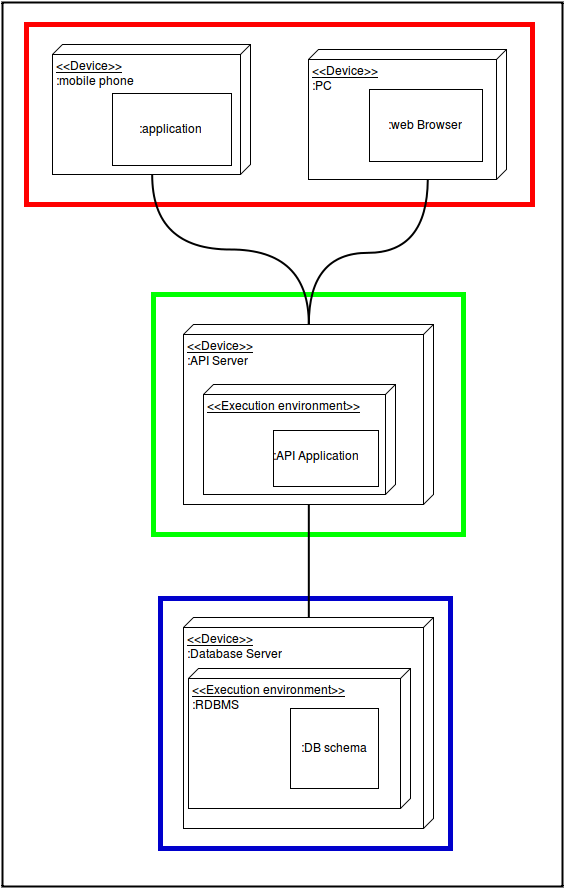

The diagram above was exported from draw.io. Its source (the exported page's mxGraphModel, read from the mxfile embedded in the PNG):
<mxGraphModel dx="1352" dy="857" grid="1" gridSize="10" guides="1" tooltips="1" connect="1" arrows="1" fold="1" page="1" pageScale="1" pageWidth="826" pageHeight="1169" math="0" shadow="0">
  <root>
    <mxCell id="0" />
    <mxCell id="1" parent="0" />
    <mxCell id="2" value="" style="whiteSpace=wrap;html=1;strokeWidth=2;" vertex="1" parent="1">
      <mxGeometry x="950" y="36" width="560" height="884" as="geometry" />
    </mxCell>
    <mxCell id="3" value="" style="whiteSpace=wrap;html=1;rounded=0;shadow=0;glass=0;comic=0;strokeColor=#00FF00;strokeWidth=5;fillColor=none;gradientColor=none;" vertex="1" parent="1">
      <mxGeometry x="1101" y="328" width="310" height="240" as="geometry" />
    </mxCell>
    <mxCell id="4" value="&amp;lt;&amp;lt;Device&amp;gt;&amp;gt;&lt;div&gt;:API Server&lt;/div&gt;" style="verticalAlign=top;align=left;spacingTop=8;spacingLeft=2;spacingRight=12;shape=cube;size=10;direction=south;fontStyle=4;html=1;" vertex="1" parent="1">
      <mxGeometry x="1131" y="358" width="250" height="180" as="geometry" />
    </mxCell>
    <mxCell id="5" value="&amp;lt;&amp;lt;Execution environment&amp;gt;&amp;gt;&lt;div&gt;&lt;br&gt;&lt;/div&gt;" style="verticalAlign=top;align=left;spacingTop=8;spacingLeft=2;spacingRight=12;shape=cube;size=10;direction=south;fontStyle=4;html=1;" vertex="1" parent="1">
      <mxGeometry x="1151" y="418" width="192" height="110" as="geometry" />
    </mxCell>
    <mxCell id="6" value="" style="whiteSpace=wrap;html=1;rounded=0;shadow=0;glass=0;comic=0;strokeColor=#FF0000;strokeWidth=5;fillColor=none;gradientColor=none;" vertex="1" parent="1">
      <mxGeometry x="974" y="58" width="506" height="180" as="geometry" />
    </mxCell>
    <mxCell id="7" value="&amp;lt;&amp;lt;Device&amp;gt;&amp;gt;&lt;div&gt;:PC&lt;/div&gt;" style="verticalAlign=top;align=left;spacingTop=8;spacingLeft=2;spacingRight=12;shape=cube;size=10;direction=south;fontStyle=4;html=1;" vertex="1" parent="1">
      <mxGeometry x="1256" y="83" width="198" height="130" as="geometry" />
    </mxCell>
    <mxCell id="8" value="&amp;lt;&amp;lt;Device&amp;gt;&amp;gt;&lt;div&gt;:mobile phone&lt;/div&gt;" style="verticalAlign=top;align=left;spacingTop=8;spacingLeft=2;spacingRight=12;shape=cube;size=10;direction=south;fontStyle=4;html=1;" vertex="1" parent="1">
      <mxGeometry x="1000" y="78" width="198" height="130" as="geometry" />
    </mxCell>
    <mxCell id="9" value="" style="whiteSpace=wrap;html=1;rounded=0;shadow=0;glass=0;comic=0;strokeColor=#0000CC;strokeWidth=5;fillColor=none;gradientColor=none;" vertex="1" parent="1">
      <mxGeometry x="1108" y="632" width="290" height="250" as="geometry" />
    </mxCell>
    <mxCell id="10" style="edgeStyle=orthogonalEdgeStyle;curved=1;html=1;startArrow=none;startFill=0;startSize=9;endArrow=none;endFill=0;endSize=10;jettySize=auto;orthogonalLoop=1;strokeColor=#000000;strokeWidth=2;exitX=1;exitY=0.5;entryX=0;entryY=0.5;" edge="1" source="4" target="17" parent="1">
      <mxGeometry x="1094" y="551.0000000000002" as="geometry">
        <mxPoint x="1262.4705882352941" y="543.4705882352941" as="sourcePoint" />
        <mxPoint x="1490" y="590" as="targetPoint" />
      </mxGeometry>
    </mxCell>
    <mxCell id="11" style="edgeStyle=orthogonalEdgeStyle;curved=1;html=1;startArrow=none;startFill=0;startSize=9;endArrow=none;endFill=0;endSize=10;jettySize=auto;orthogonalLoop=1;strokeColor=#000000;strokeWidth=2;exitX=1;exitY=0.5;entryX=0;entryY=0.5;" edge="1" source="8" target="4" parent="1">
      <mxGeometry x="1266.8125" y="583.5" as="geometry">
        <mxPoint x="1111.8571428571431" y="221.8571428571429" as="sourcePoint" />
        <mxPoint x="1262.4705882352941" y="343.47058823529414" as="targetPoint" />
      </mxGeometry>
    </mxCell>
    <mxCell id="12" style="edgeStyle=orthogonalEdgeStyle;curved=1;html=1;startArrow=none;startFill=0;startSize=9;endArrow=none;endFill=0;endSize=10;jettySize=auto;orthogonalLoop=1;strokeColor=#000000;strokeWidth=2;exitX=1;exitY=0.5;entryX=0;entryY=0.5;" edge="1" target="4" parent="1">
      <mxGeometry x="1276.8125" y="593.5" as="geometry">
        <mxPoint x="1375.2857142857142" y="213.28571428571422" as="sourcePoint" />
        <mxPoint x="1262.4705882352941" y="343.47058823529414" as="targetPoint" />
      </mxGeometry>
    </mxCell>
    <mxCell id="13" value="" style="whiteSpace=wrap;html=1;" vertex="1" parent="1">
      <mxGeometry x="1221" y="464" width="105" height="56" as="geometry" />
    </mxCell>
    <mxCell id="14" value=":API Application" style="text;html=1;resizable=0;points=[];autosize=1;align=left;verticalAlign=top;spacingTop=-4;" vertex="1" parent="1">
      <mxGeometry x="1219" y="480" width="100" height="20" as="geometry" />
    </mxCell>
    <mxCell id="15" value=":web Browser&lt;br&gt;" style="whiteSpace=wrap;html=1;" vertex="1" parent="1">
      <mxGeometry x="1317" y="123" width="113" height="72" as="geometry" />
    </mxCell>
    <mxCell id="16" value="&lt;span style=&quot;background-color: rgb(255 , 255 , 255)&quot;&gt;:application&lt;/span&gt;&lt;br&gt;" style="whiteSpace=wrap;html=1;fillColor=#ffffff;strokeColor=#000000;" vertex="1" parent="1">
      <mxGeometry x="1060" y="127" width="119" height="72" as="geometry" />
    </mxCell>
    <mxCell id="17" value="&amp;lt;&amp;lt;Device&amp;gt;&amp;gt;&lt;div&gt;:Database Server&lt;/div&gt;" style="verticalAlign=top;align=left;spacingTop=8;spacingLeft=2;spacingRight=12;shape=cube;size=10;direction=south;fontStyle=4;html=1;" vertex="1" parent="1">
      <mxGeometry x="1131" y="651" width="250" height="211" as="geometry" />
    </mxCell>
    <mxCell id="18" value="&amp;lt;&amp;lt;Execution environment&amp;gt;&amp;gt;&lt;div&gt;:RDBMS&lt;/div&gt;" style="verticalAlign=top;align=left;spacingTop=8;spacingLeft=2;spacingRight=12;shape=cube;size=10;direction=south;fontStyle=4;html=1;" vertex="1" parent="1">
      <mxGeometry x="1136" y="702" width="222" height="140" as="geometry" />
    </mxCell>
    <mxCell id="19" value=":DB schema" style="whiteSpace=wrap;html=1;" vertex="1" parent="1">
      <mxGeometry x="1238" y="742" width="88" height="80" as="geometry" />
    </mxCell>
  </root>
</mxGraphModel>